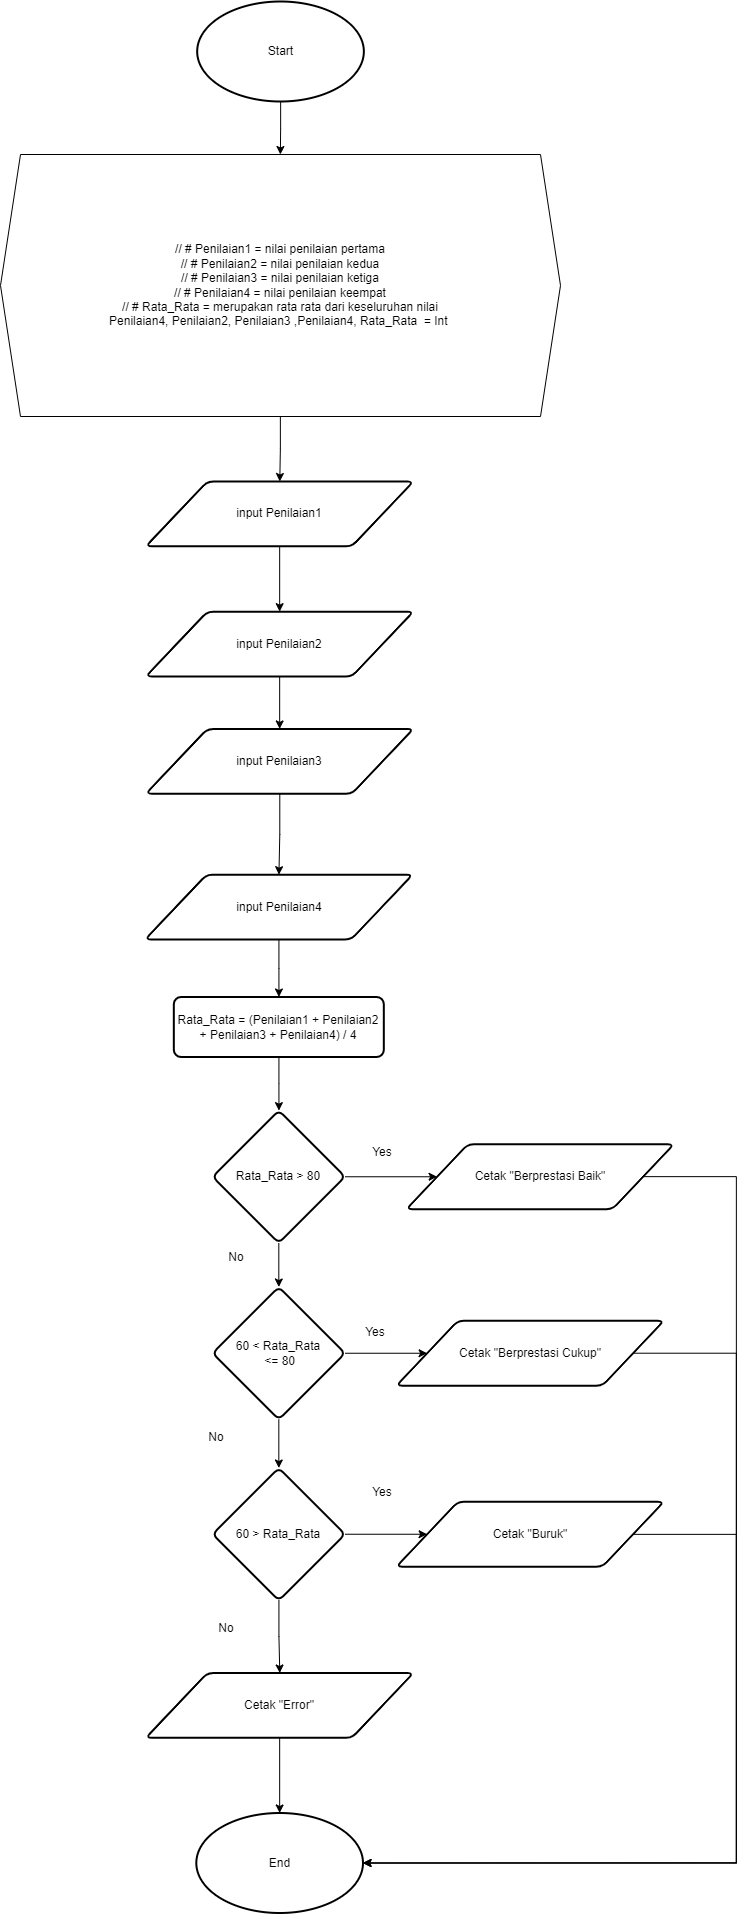

The diagram above was exported from draw.io. Its source (the exported page's mxGraphModel, read from the mxfile embedded in the PNG):
<mxGraphModel dx="-1099" dy="2643" grid="1" gridSize="10" guides="1" tooltips="1" connect="1" arrows="1" fold="1" page="1" pageScale="1" pageWidth="850" pageHeight="1100" math="0" shadow="0">
  <root>
    <mxCell id="0" />
    <mxCell id="1" parent="0" />
    <mxCell id="J7VLUFmdpi5UqC1Cil7V-159" value="Yes" style="text;html=1;strokeColor=none;fillColor=none;align=center;verticalAlign=middle;whiteSpace=wrap;rounded=0;" vertex="1" parent="1">
      <mxGeometry x="3342.0699999999997" y="1081.5" width="60" height="30" as="geometry" />
    </mxCell>
    <mxCell id="J7VLUFmdpi5UqC1Cil7V-160" value="No" style="text;html=1;strokeColor=none;fillColor=none;align=center;verticalAlign=middle;whiteSpace=wrap;rounded=0;" vertex="1" parent="1">
      <mxGeometry x="3195.83" y="1186.5" width="60" height="30" as="geometry" />
    </mxCell>
    <mxCell id="J7VLUFmdpi5UqC1Cil7V-161" value="" style="edgeStyle=orthogonalEdgeStyle;rounded=0;orthogonalLoop=1;jettySize=auto;html=1;" edge="1" parent="1" source="J7VLUFmdpi5UqC1Cil7V-162" target="J7VLUFmdpi5UqC1Cil7V-164">
      <mxGeometry relative="1" as="geometry" />
    </mxCell>
    <mxCell id="J7VLUFmdpi5UqC1Cil7V-162" value="input Penilaian1" style="shape=parallelogram;html=1;strokeWidth=2;perimeter=parallelogramPerimeter;whiteSpace=wrap;rounded=1;arcSize=12;size=0.23;" vertex="1" parent="1">
      <mxGeometry x="3135.41" y="425.0000000000001" width="267.5" height="64.85" as="geometry" />
    </mxCell>
    <mxCell id="J7VLUFmdpi5UqC1Cil7V-163" value="" style="edgeStyle=orthogonalEdgeStyle;rounded=0;orthogonalLoop=1;jettySize=auto;html=1;" edge="1" parent="1" source="J7VLUFmdpi5UqC1Cil7V-164" target="J7VLUFmdpi5UqC1Cil7V-166">
      <mxGeometry relative="1" as="geometry" />
    </mxCell>
    <mxCell id="J7VLUFmdpi5UqC1Cil7V-164" value="input Penilaian2" style="shape=parallelogram;html=1;strokeWidth=2;perimeter=parallelogramPerimeter;whiteSpace=wrap;rounded=1;arcSize=12;size=0.23;" vertex="1" parent="1">
      <mxGeometry x="3135.41" y="555.1500000000001" width="267.5" height="64.85" as="geometry" />
    </mxCell>
    <mxCell id="J7VLUFmdpi5UqC1Cil7V-165" value="" style="edgeStyle=orthogonalEdgeStyle;rounded=0;orthogonalLoop=1;jettySize=auto;html=1;" edge="1" parent="1" source="J7VLUFmdpi5UqC1Cil7V-166" target="J7VLUFmdpi5UqC1Cil7V-196">
      <mxGeometry relative="1" as="geometry" />
    </mxCell>
    <mxCell id="J7VLUFmdpi5UqC1Cil7V-166" value="input Penilaian3" style="shape=parallelogram;html=1;strokeWidth=2;perimeter=parallelogramPerimeter;whiteSpace=wrap;rounded=1;arcSize=12;size=0.23;" vertex="1" parent="1">
      <mxGeometry x="3135.41" y="672.4300000000001" width="267.5" height="64.85" as="geometry" />
    </mxCell>
    <mxCell id="J7VLUFmdpi5UqC1Cil7V-167" value="" style="edgeStyle=orthogonalEdgeStyle;rounded=0;orthogonalLoop=1;jettySize=auto;html=1;" edge="1" parent="1" source="J7VLUFmdpi5UqC1Cil7V-168" target="J7VLUFmdpi5UqC1Cil7V-194">
      <mxGeometry relative="1" as="geometry" />
    </mxCell>
    <mxCell id="J7VLUFmdpi5UqC1Cil7V-168" value="Start" style="strokeWidth=2;html=1;shape=mxgraph.flowchart.start_1;whiteSpace=wrap;" vertex="1" parent="1">
      <mxGeometry x="3186.67" y="-55" width="166.67" height="100" as="geometry" />
    </mxCell>
    <mxCell id="J7VLUFmdpi5UqC1Cil7V-169" value="" style="edgeStyle=orthogonalEdgeStyle;rounded=0;orthogonalLoop=1;jettySize=auto;html=1;" edge="1" parent="1" source="J7VLUFmdpi5UqC1Cil7V-194" target="J7VLUFmdpi5UqC1Cil7V-162">
      <mxGeometry relative="1" as="geometry" />
    </mxCell>
    <mxCell id="J7VLUFmdpi5UqC1Cil7V-170" value="" style="edgeStyle=orthogonalEdgeStyle;rounded=0;orthogonalLoop=1;jettySize=auto;html=1;" edge="1" parent="1" source="J7VLUFmdpi5UqC1Cil7V-171" target="J7VLUFmdpi5UqC1Cil7V-174">
      <mxGeometry relative="1" as="geometry" />
    </mxCell>
    <mxCell id="J7VLUFmdpi5UqC1Cil7V-171" value="Rata_Rata = (Penilaian1 + Penilaian2 + Penilaian3 + Penilaian4) / 4" style="whiteSpace=wrap;html=1;strokeWidth=2;rounded=1;arcSize=12;" vertex="1" parent="1">
      <mxGeometry x="3163.3199999999997" y="940.5" width="210" height="60" as="geometry" />
    </mxCell>
    <mxCell id="J7VLUFmdpi5UqC1Cil7V-172" value="" style="edgeStyle=orthogonalEdgeStyle;rounded=0;orthogonalLoop=1;jettySize=auto;html=1;" edge="1" parent="1" source="J7VLUFmdpi5UqC1Cil7V-174" target="J7VLUFmdpi5UqC1Cil7V-177">
      <mxGeometry relative="1" as="geometry" />
    </mxCell>
    <mxCell id="J7VLUFmdpi5UqC1Cil7V-173" value="" style="edgeStyle=orthogonalEdgeStyle;rounded=0;orthogonalLoop=1;jettySize=auto;html=1;" edge="1" parent="1" source="J7VLUFmdpi5UqC1Cil7V-174" target="J7VLUFmdpi5UqC1Cil7V-182">
      <mxGeometry relative="1" as="geometry" />
    </mxCell>
    <mxCell id="J7VLUFmdpi5UqC1Cil7V-174" value="Rata_Rata&amp;nbsp;&amp;gt; 80" style="rhombus;whiteSpace=wrap;html=1;strokeWidth=2;rounded=1;arcSize=12;" vertex="1" parent="1">
      <mxGeometry x="3202.0699999999997" y="1054.01" width="132.49" height="132.49" as="geometry" />
    </mxCell>
    <mxCell id="J7VLUFmdpi5UqC1Cil7V-175" value="" style="edgeStyle=orthogonalEdgeStyle;rounded=0;orthogonalLoop=1;jettySize=auto;html=1;" edge="1" parent="1" source="J7VLUFmdpi5UqC1Cil7V-177" target="J7VLUFmdpi5UqC1Cil7V-180">
      <mxGeometry relative="1" as="geometry" />
    </mxCell>
    <mxCell id="J7VLUFmdpi5UqC1Cil7V-176" value="" style="edgeStyle=orthogonalEdgeStyle;rounded=0;orthogonalLoop=1;jettySize=auto;html=1;" edge="1" parent="1" source="J7VLUFmdpi5UqC1Cil7V-177" target="J7VLUFmdpi5UqC1Cil7V-184">
      <mxGeometry relative="1" as="geometry" />
    </mxCell>
    <mxCell id="J7VLUFmdpi5UqC1Cil7V-177" value="60 &amp;lt; Rata_Rata&lt;br&gt;&amp;nbsp;&amp;lt;= 80" style="rhombus;whiteSpace=wrap;html=1;strokeWidth=2;rounded=1;arcSize=12;" vertex="1" parent="1">
      <mxGeometry x="3202.07" y="1230.5" width="132.49" height="132.49" as="geometry" />
    </mxCell>
    <mxCell id="J7VLUFmdpi5UqC1Cil7V-178" value="" style="edgeStyle=orthogonalEdgeStyle;rounded=0;orthogonalLoop=1;jettySize=auto;html=1;" edge="1" parent="1" source="J7VLUFmdpi5UqC1Cil7V-180" target="J7VLUFmdpi5UqC1Cil7V-188">
      <mxGeometry relative="1" as="geometry" />
    </mxCell>
    <mxCell id="J7VLUFmdpi5UqC1Cil7V-179" value="" style="edgeStyle=orthogonalEdgeStyle;rounded=0;orthogonalLoop=1;jettySize=auto;html=1;" edge="1" parent="1" source="J7VLUFmdpi5UqC1Cil7V-180" target="J7VLUFmdpi5UqC1Cil7V-192">
      <mxGeometry relative="1" as="geometry" />
    </mxCell>
    <mxCell id="J7VLUFmdpi5UqC1Cil7V-180" value="60 &amp;gt; Rata_Rata" style="rhombus;whiteSpace=wrap;html=1;strokeWidth=2;rounded=1;arcSize=12;" vertex="1" parent="1">
      <mxGeometry x="3202.07" y="1411.5" width="132.49" height="132.49" as="geometry" />
    </mxCell>
    <mxCell id="J7VLUFmdpi5UqC1Cil7V-181" style="edgeStyle=orthogonalEdgeStyle;rounded=0;orthogonalLoop=1;jettySize=auto;html=1;entryX=1;entryY=0.5;entryDx=0;entryDy=0;entryPerimeter=0;" edge="1" parent="1" source="J7VLUFmdpi5UqC1Cil7V-182" target="J7VLUFmdpi5UqC1Cil7V-193">
      <mxGeometry relative="1" as="geometry">
        <Array as="points">
          <mxPoint x="3725.83" y="1120.5" />
          <mxPoint x="3725.83" y="1806.5" />
        </Array>
      </mxGeometry>
    </mxCell>
    <mxCell id="J7VLUFmdpi5UqC1Cil7V-182" value="Cetak &quot;Berprestasi Baik&quot;" style="shape=parallelogram;html=1;strokeWidth=2;perimeter=parallelogramPerimeter;whiteSpace=wrap;rounded=1;arcSize=12;size=0.23;" vertex="1" parent="1">
      <mxGeometry x="3395.83" y="1087.83" width="267.5" height="64.85" as="geometry" />
    </mxCell>
    <mxCell id="J7VLUFmdpi5UqC1Cil7V-183" style="edgeStyle=orthogonalEdgeStyle;rounded=0;orthogonalLoop=1;jettySize=auto;html=1;entryX=1;entryY=0.5;entryDx=0;entryDy=0;entryPerimeter=0;" edge="1" parent="1" source="J7VLUFmdpi5UqC1Cil7V-184" target="J7VLUFmdpi5UqC1Cil7V-193">
      <mxGeometry relative="1" as="geometry">
        <Array as="points">
          <mxPoint x="3725.83" y="1296.5" />
          <mxPoint x="3725.83" y="1806.5" />
        </Array>
      </mxGeometry>
    </mxCell>
    <mxCell id="J7VLUFmdpi5UqC1Cil7V-184" value="Cetak &quot;Berprestasi Cukup&quot;" style="shape=parallelogram;html=1;strokeWidth=2;perimeter=parallelogramPerimeter;whiteSpace=wrap;rounded=1;arcSize=12;size=0.23;" vertex="1" parent="1">
      <mxGeometry x="3385.83" y="1264.32" width="267.5" height="64.85" as="geometry" />
    </mxCell>
    <mxCell id="J7VLUFmdpi5UqC1Cil7V-185" value="Yes" style="text;html=1;strokeColor=none;fillColor=none;align=center;verticalAlign=middle;whiteSpace=wrap;rounded=0;" vertex="1" parent="1">
      <mxGeometry x="3334.5599999999995" y="1260.5" width="60" height="30" as="geometry" />
    </mxCell>
    <mxCell id="J7VLUFmdpi5UqC1Cil7V-186" value="Yes" style="text;html=1;strokeColor=none;fillColor=none;align=center;verticalAlign=middle;whiteSpace=wrap;rounded=0;" vertex="1" parent="1">
      <mxGeometry x="3342.0699999999997" y="1421.5" width="60" height="30" as="geometry" />
    </mxCell>
    <mxCell id="J7VLUFmdpi5UqC1Cil7V-187" style="edgeStyle=orthogonalEdgeStyle;rounded=0;orthogonalLoop=1;jettySize=auto;html=1;entryX=1;entryY=0.5;entryDx=0;entryDy=0;entryPerimeter=0;" edge="1" parent="1" source="J7VLUFmdpi5UqC1Cil7V-188" target="J7VLUFmdpi5UqC1Cil7V-193">
      <mxGeometry relative="1" as="geometry">
        <Array as="points">
          <mxPoint x="3725.83" y="1477.5" />
          <mxPoint x="3725.83" y="1806.5" />
        </Array>
      </mxGeometry>
    </mxCell>
    <mxCell id="J7VLUFmdpi5UqC1Cil7V-188" value="Cetak &quot;Buruk&quot;" style="shape=parallelogram;html=1;strokeWidth=2;perimeter=parallelogramPerimeter;whiteSpace=wrap;rounded=1;arcSize=12;size=0.23;" vertex="1" parent="1">
      <mxGeometry x="3385.83" y="1445.32" width="267.5" height="64.85" as="geometry" />
    </mxCell>
    <mxCell id="J7VLUFmdpi5UqC1Cil7V-189" value="No" style="text;html=1;strokeColor=none;fillColor=none;align=center;verticalAlign=middle;whiteSpace=wrap;rounded=0;" vertex="1" parent="1">
      <mxGeometry x="3175.83" y="1366.5" width="60" height="30" as="geometry" />
    </mxCell>
    <mxCell id="J7VLUFmdpi5UqC1Cil7V-190" value="No" style="text;html=1;strokeColor=none;fillColor=none;align=center;verticalAlign=middle;whiteSpace=wrap;rounded=0;" vertex="1" parent="1">
      <mxGeometry x="3185.83" y="1556.5" width="60" height="30" as="geometry" />
    </mxCell>
    <mxCell id="J7VLUFmdpi5UqC1Cil7V-191" value="" style="edgeStyle=orthogonalEdgeStyle;rounded=0;orthogonalLoop=1;jettySize=auto;html=1;" edge="1" parent="1" source="J7VLUFmdpi5UqC1Cil7V-192" target="J7VLUFmdpi5UqC1Cil7V-193">
      <mxGeometry relative="1" as="geometry" />
    </mxCell>
    <mxCell id="J7VLUFmdpi5UqC1Cil7V-192" value="Cetak &quot;Error&quot;" style="shape=parallelogram;html=1;strokeWidth=2;perimeter=parallelogramPerimeter;whiteSpace=wrap;rounded=1;arcSize=12;size=0.23;" vertex="1" parent="1">
      <mxGeometry x="3135.41" y="1616.5" width="267.5" height="64.85" as="geometry" />
    </mxCell>
    <mxCell id="J7VLUFmdpi5UqC1Cil7V-193" value="End" style="strokeWidth=2;html=1;shape=mxgraph.flowchart.start_1;whiteSpace=wrap;" vertex="1" parent="1">
      <mxGeometry x="3185.8199999999997" y="1756.5" width="166.67" height="100" as="geometry" />
    </mxCell>
    <mxCell id="J7VLUFmdpi5UqC1Cil7V-194" value="// # Penilaian1 = nilai penilaian pertama&lt;br&gt;// # Penilaian2 = nilai penilaian kedua&lt;br&gt;// # Penilaian3 = nilai penilaian ketiga&lt;br&gt;// # Penilaian4 = nilai penilaian keempat&lt;br&gt;// # Rata_Rata = merupakan rata rata dari keseluruhan nilai&lt;br&gt;Penilaian4, Penilaian2, Penilaian3 ,Penilaian4, Rata_Rata&amp;nbsp;&amp;nbsp;= Int&amp;nbsp;" style="shape=hexagon;perimeter=hexagonPerimeter2;whiteSpace=wrap;html=1;fixedSize=1;" vertex="1" parent="1">
      <mxGeometry x="2990" y="98" width="560" height="262" as="geometry" />
    </mxCell>
    <mxCell id="J7VLUFmdpi5UqC1Cil7V-195" value="" style="edgeStyle=orthogonalEdgeStyle;rounded=0;orthogonalLoop=1;jettySize=auto;html=1;" edge="1" parent="1" source="J7VLUFmdpi5UqC1Cil7V-196" target="J7VLUFmdpi5UqC1Cil7V-171">
      <mxGeometry relative="1" as="geometry" />
    </mxCell>
    <mxCell id="J7VLUFmdpi5UqC1Cil7V-196" value="input Penilaian4" style="shape=parallelogram;html=1;strokeWidth=2;perimeter=parallelogramPerimeter;whiteSpace=wrap;rounded=1;arcSize=12;size=0.23;" vertex="1" parent="1">
      <mxGeometry x="3134.56" y="818.1600000000001" width="267.5" height="64.85" as="geometry" />
    </mxCell>
  </root>
</mxGraphModel>